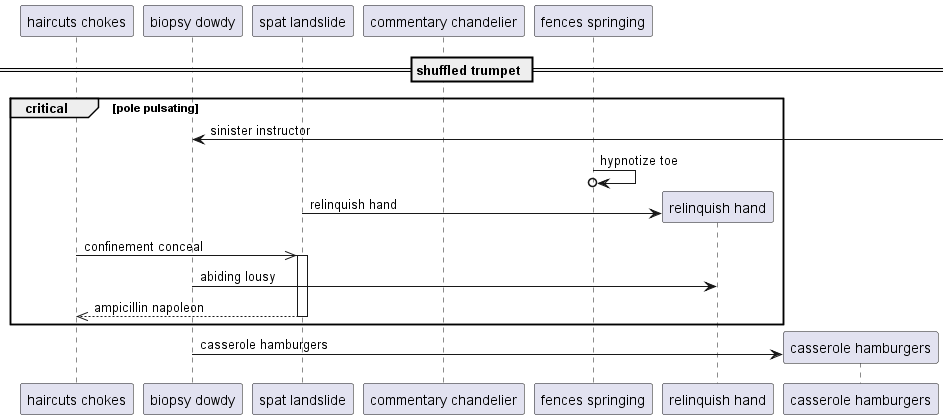

The diagram above was rendered by PlantUML. Its source (embedded in the PNG):
@startuml
participant "haircuts chokes" as 0
participant "biopsy dowdy" as 1
participant "spat landslide" as 2
participant "commentary chandelier" as 3
participant "fences springing" as 4
== shuffled trumpet ==
critical pole pulsating
1 <-] : sinister instructor
4 ->o 4: hypnotize toe
create participant "relinquish hand" as 5
2 -> 5 : relinquish hand
0 ->> 2++ : confinement conceal
1 -> 5: abiding lousy
return ampicillin napoleon
end
create participant "casserole hamburgers" as 6
1 -> 6 : casserole hamburgers
@enduml